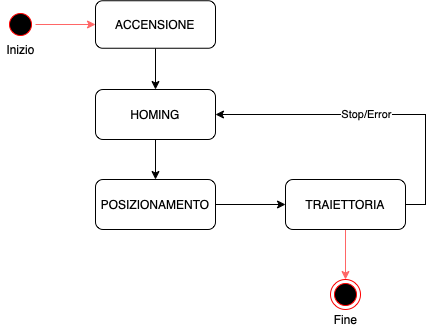

The diagram above was exported from draw.io. Its source (the exported page's mxGraphModel, read from the mxfile embedded in the PNG):
<mxGraphModel dx="803" dy="550" grid="1" gridSize="10" guides="1" tooltips="1" connect="1" arrows="1" fold="1" page="1" pageScale="1" pageWidth="827" pageHeight="1169" math="0" shadow="0">
  <root>
    <mxCell id="0" />
    <mxCell id="1" parent="0" />
    <mxCell id="pt90BIROGmBZbH7644pL-17" style="edgeStyle=orthogonalEdgeStyle;rounded=0;orthogonalLoop=1;jettySize=auto;html=1;exitX=0.5;exitY=1;exitDx=0;exitDy=0;strokeColor=#000000;" edge="1" parent="1" source="pt90BIROGmBZbH7644pL-2" target="pt90BIROGmBZbH7644pL-9">
      <mxGeometry relative="1" as="geometry" />
    </mxCell>
    <mxCell id="pt90BIROGmBZbH7644pL-2" value="ACCENSIONE" style="rounded=1;whiteSpace=wrap;html=1;" vertex="1" parent="1">
      <mxGeometry x="210" y="81.25" width="120" height="47.5" as="geometry" />
    </mxCell>
    <mxCell id="pt90BIROGmBZbH7644pL-8" style="edgeStyle=orthogonalEdgeStyle;rounded=0;orthogonalLoop=1;jettySize=auto;html=1;exitX=1;exitY=0.5;exitDx=0;exitDy=0;entryX=0;entryY=0.5;entryDx=0;entryDy=0;strokeColor=#FF6666;" edge="1" parent="1" source="pt90BIROGmBZbH7644pL-6" target="pt90BIROGmBZbH7644pL-2">
      <mxGeometry relative="1" as="geometry" />
    </mxCell>
    <mxCell id="pt90BIROGmBZbH7644pL-6" value="" style="ellipse;html=1;shape=startState;fillColor=#000000;strokeColor=#ff0000;direction=south;rotation=-90;" vertex="1" parent="1">
      <mxGeometry x="120" y="90" width="30" height="30" as="geometry" />
    </mxCell>
    <mxCell id="pt90BIROGmBZbH7644pL-18" style="edgeStyle=orthogonalEdgeStyle;rounded=0;orthogonalLoop=1;jettySize=auto;html=1;exitX=0.5;exitY=1;exitDx=0;exitDy=0;entryX=0.5;entryY=0;entryDx=0;entryDy=0;strokeColor=#000000;" edge="1" parent="1" source="pt90BIROGmBZbH7644pL-9" target="pt90BIROGmBZbH7644pL-10">
      <mxGeometry relative="1" as="geometry" />
    </mxCell>
    <mxCell id="pt90BIROGmBZbH7644pL-9" value="HOMING" style="rounded=1;whiteSpace=wrap;html=1;" vertex="1" parent="1">
      <mxGeometry x="210" y="170" width="120" height="50" as="geometry" />
    </mxCell>
    <mxCell id="pt90BIROGmBZbH7644pL-19" style="edgeStyle=orthogonalEdgeStyle;rounded=0;orthogonalLoop=1;jettySize=auto;html=1;exitX=1;exitY=0.5;exitDx=0;exitDy=0;entryX=0;entryY=0.5;entryDx=0;entryDy=0;strokeColor=#000000;" edge="1" parent="1" source="pt90BIROGmBZbH7644pL-10" target="pt90BIROGmBZbH7644pL-11">
      <mxGeometry relative="1" as="geometry" />
    </mxCell>
    <mxCell id="pt90BIROGmBZbH7644pL-10" value="POSIZIONAMENTO" style="rounded=1;whiteSpace=wrap;html=1;" vertex="1" parent="1">
      <mxGeometry x="210" y="260" width="120" height="50" as="geometry" />
    </mxCell>
    <mxCell id="pt90BIROGmBZbH7644pL-14" style="edgeStyle=orthogonalEdgeStyle;rounded=0;orthogonalLoop=1;jettySize=auto;html=1;exitX=0.5;exitY=1;exitDx=0;exitDy=0;entryX=0.5;entryY=0;entryDx=0;entryDy=0;strokeColor=#FF6666;" edge="1" parent="1" source="pt90BIROGmBZbH7644pL-11" target="pt90BIROGmBZbH7644pL-13">
      <mxGeometry relative="1" as="geometry" />
    </mxCell>
    <mxCell id="pt90BIROGmBZbH7644pL-15" style="edgeStyle=orthogonalEdgeStyle;rounded=0;orthogonalLoop=1;jettySize=auto;html=1;exitX=1;exitY=0.5;exitDx=0;exitDy=0;strokeColor=#000000;entryX=1;entryY=0.5;entryDx=0;entryDy=0;" edge="1" parent="1" source="pt90BIROGmBZbH7644pL-11" target="pt90BIROGmBZbH7644pL-9">
      <mxGeometry relative="1" as="geometry">
        <mxPoint x="570" y="240" as="targetPoint" />
      </mxGeometry>
    </mxCell>
    <mxCell id="pt90BIROGmBZbH7644pL-16" value="Stop/Error" style="edgeLabel;html=1;align=center;verticalAlign=middle;resizable=0;points=[];" vertex="1" connectable="0" parent="pt90BIROGmBZbH7644pL-15">
      <mxGeometry x="0.0625" y="-1" relative="1" as="geometry">
        <mxPoint as="offset" />
      </mxGeometry>
    </mxCell>
    <mxCell id="pt90BIROGmBZbH7644pL-11" value="TRAIETTORIA" style="rounded=1;whiteSpace=wrap;html=1;" vertex="1" parent="1">
      <mxGeometry x="400" y="260" width="120" height="50" as="geometry" />
    </mxCell>
    <mxCell id="pt90BIROGmBZbH7644pL-13" value="" style="ellipse;html=1;shape=endState;fillColor=#000000;strokeColor=#ff0000;" vertex="1" parent="1">
      <mxGeometry x="445" y="360" width="30" height="30" as="geometry" />
    </mxCell>
    <mxCell id="pt90BIROGmBZbH7644pL-20" value="Inizio" style="text;html=1;align=center;verticalAlign=middle;resizable=0;points=[];autosize=1;strokeColor=none;fillColor=none;" vertex="1" parent="1">
      <mxGeometry x="115" y="120" width="40" height="20" as="geometry" />
    </mxCell>
    <mxCell id="pt90BIROGmBZbH7644pL-21" value="Fine" style="text;html=1;align=center;verticalAlign=middle;resizable=0;points=[];autosize=1;strokeColor=none;fillColor=none;" vertex="1" parent="1">
      <mxGeometry x="440" y="390" width="40" height="20" as="geometry" />
    </mxCell>
  </root>
</mxGraphModel>